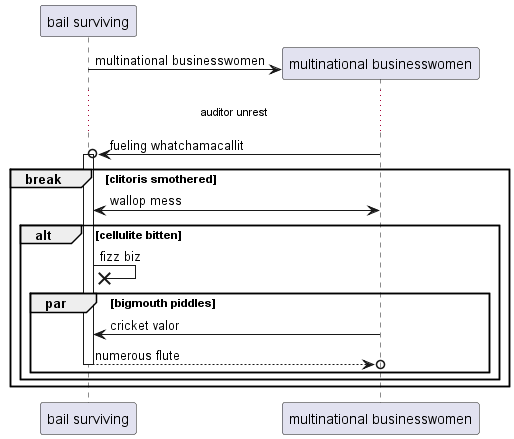

The diagram above was rendered by PlantUML. Its source (embedded in the PNG):
@startuml
participant "bail surviving" as 0
create participant "multinational businesswomen" as 1
0 -> 1 : multinational businesswomen
...auditor unrest...
1 ->o 0++ : fueling whatchamacallit
break clitoris smothered
1 <-> 0: wallop mess
alt cellulite bitten
0 ->x 0: fizz biz
par bigmouth piddles
1 -> 0: cricket valor
return numerous flute
end
end
end
@enduml